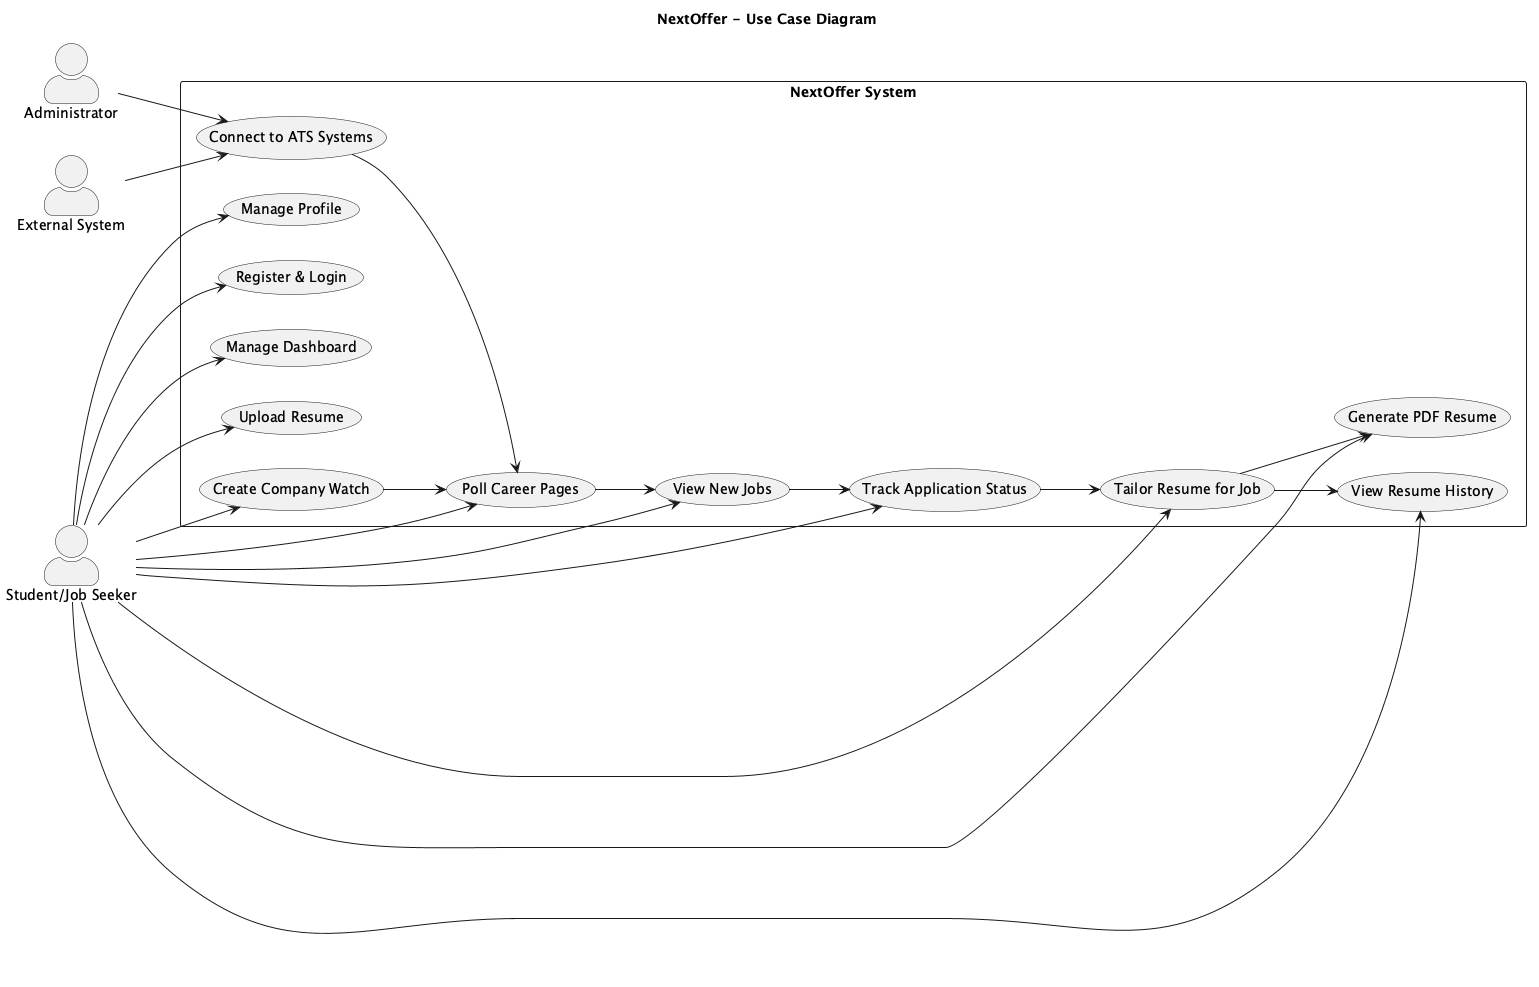

The diagram above was rendered by PlantUML. Its source (embedded in the PNG):
@startuml NextOffer_Use_Case_Diagram
title NextOffer - Use Case Diagram
skinparam actorStyle awesome
left to right direction

actor "Student/Job Seeker" as Student
actor "Administrator" as Admin
actor "External System" as External

rectangle "NextOffer System" {
  usecase "Register & Login" as UC1
  usecase "Manage Profile" as UC2
  usecase "Create Company Watch" as UC3
  usecase "Poll Career Pages" as UC4
  usecase "View New Jobs" as UC5
  usecase "Track Application Status" as UC6
  usecase "Upload Resume" as UC7
  usecase "Tailor Resume for Job" as UC8
  usecase "Generate PDF Resume" as UC9
  usecase "View Resume History" as UC10
  usecase "Manage Dashboard" as UC11
  usecase "Connect to ATS Systems" as UC12
}

Student --> UC1
Student --> UC2
Student --> UC3
Student --> UC4
Student --> UC5
Student --> UC6
Student --> UC7
Student --> UC8
Student --> UC9
Student --> UC10
Student --> UC11

Admin --> UC12

UC3 --> UC4
UC4 --> UC5
UC5 --> UC6
UC6 --> UC8
UC8 --> UC9
UC8 --> UC10

External --> UC12
UC12 --> UC4

@enduml